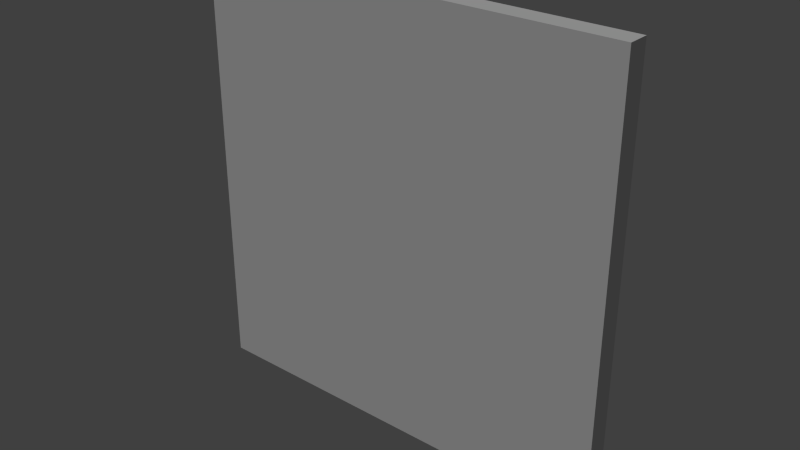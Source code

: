 # Source: wall.blend  (saved by Blender 2.73.0; exported with 4.5.12 LTS)
import bpy
from mathutils import Matrix  # noqa: F401  (used for matrix-valued properties, if any)

bpy.ops.wm.read_factory_settings(use_empty=True)
scene = bpy.context.scene
scene.name = 'Scene'

# ---- collections
col_collection_1 = bpy.data.collections.new('Collection 1'); scene.collection.children.link(col_collection_1)

# ---- materials (node trees are filled in below, after node groups)
mat_wall = bpy.data.materials.new('wall')
mat_wall.alpha_threshold = 0.0
mat_wall.use_transparent_shadow = False
mat_wall.roughness = 0.5
mat_wall.specular_intensity = 0.1

# ---- material node trees

# ---- world
world_world = bpy.data.worlds.new('World'); scene.world = world_world
world_world.color = (0.05088, 0.05088, 0.05088)
world_world.use_sun_shadow = False
world_world.sun_shadow_jitter_overblur = 0.0
world_world.cycles.sampling_method = 'MANUAL'
world_world.cycles.sample_map_resolution = 256

# ---- lights
light_sun = bpy.data.lights.new('Sun', 'SUN')
light_sun.transmission_factor = 0.0
light_sun.angle = 0.1993
light_sun.energy = 1.0
light_sun.shadow_buffer_clip_start = 0.5
light_sun.shadow_soft_size = 0.1
light_sun.shadow_cascade_max_distance = 1000.0
light_sun.cycles.use_multiple_importance_sampling = False

# ---- meshes
me_cube_001 = bpy.data.meshes.new('Cube.001')
me_cube_001.from_pydata([(-1.0, -0.05, 0.0), (-1.0, 0.05, 0.0), (1.0, 0.05, 0.0), (1.0, -0.05, 0.0), (-1.0, -0.05, 2.0), (-1.0, 0.05, 2.0), (1.0, 0.05, 2.0), (1.0, -0.05, 2.0)], [], [(4, 5, 1, 0), (6, 7, 3, 2), (0, 1, 2, 3), (7, 6, 5, 4), (1, 5, 6, 2), (0, 3, 7, 4)])
_uv = me_cube_001.uv_layers.new(name='UVMap')
_uv.uv.foreach_set('vector', [0.5251, 0.4999, 0.5001, 0.4999, 0.5001, 0.0001446, 0.5251, 0.0001446, 0.5504, 0.4999, 0.5254, 0.4999, 0.5254, 0.0001446, 0.5504, 0.0001446, 0.5001, 0.5251, 0.5001, 0.5001, 0.9999, 0.5001, 0.9999, 0.5251, 0.9999, 0.5254, 0.9999, 0.5504, 0.5001, 0.5504, 0.5001, 0.5254, 1.0, 0.0, 1.0, 1.0, 0.0, 1.0, 0.0, 0.0, 0.0, 0.0, 1.0, 0.0, 1.0, 1.0, 0.0, 1.0])
me_cube_001.materials.append(mat_wall)
me_cube_001.use_remesh_preserve_volume = False
me_cube_001.use_remesh_preserve_attributes = False
me_cube_001.use_mirror_vertex_groups = False
me_cube_001.update()

# ---- objects
ob_sun = bpy.data.objects.new('Sun', light_sun)
ob_wall = bpy.data.objects.new('wall', me_cube_001)

# ---- transforms, parenting, visibility, modifiers, constraints
ob_sun.location = (-1.043, -1.421, 1.89)
ob_sun.rotation_euler = (-0.3346, -0.4961, 1.653)
ob_sun.lineart.crease_threshold = 0.0
ob_wall.location = (0.0, 0.0, 0.0)
ob_wall.lineart.crease_threshold = 0.0

# ---- collection membership
col_collection_1.objects.link(ob_sun)
col_collection_1.objects.link(ob_wall)

# ---- scene / render settings (as saved in the file)
scene.frame_start = 1; scene.frame_end = 250; scene.frame_set(1)
scene.render.engine = 'BLENDER_EEVEE_NEXT'
scene.render.dither_intensity = 0.0
scene.cycles.use_denoising = False
scene.cycles.samples = 10
scene.cycles.sampling_pattern = 'TABULATED_SOBOL'
scene.cycles.light_sampling_threshold = 0.0
scene.cycles.use_adaptive_sampling = False
scene.cycles.use_light_tree = False
scene.cycles.blur_glossy = 0.0
scene.cycles.pixel_filter_type = 'GAUSSIAN'
scene.cycles.sample_clamp_indirect = 0.0
scene.view_settings.view_transform = 'Standard'
bpy.context.view_layer.update()

# ---- added for rendering (the .blend has no active camera): camera
cam_auto = bpy.data.cameras.new('AutoCamera')
cam_auto.lens = 50.0
cam_auto.sensor_width = 36.0
cam_auto.clip_end = 1000.0
ob_auto_camera = bpy.data.objects.new('AutoCamera', cam_auto)
scene.collection.objects.link(ob_auto_camera)
ob_auto_camera.location = (2.61857, -3.14228, 3.09485)
ob_auto_camera.rotation_euler = (1.09748, -7.21219e-08, 0.694738)
scene.camera = ob_auto_camera
bpy.context.view_layer.update()
